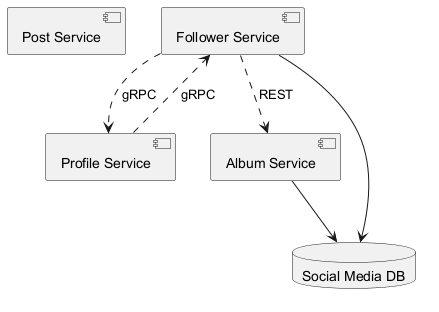

The diagram above was rendered by PlantUML. Its source (embedded in the PNG):
@startuml
skinparam backgroundColor #FFFFFF
skinparam classBackgroundColor #F3E5F5
skinparam classBorderColor #6A1B9A
component "Post Service" as C_PostService
component "Follower Service" as C_FollowerService
component "Profile Service" as C_ProfileService
component "Album Service" as C_AlbumService
database "Social Media DB" as DB_social_media
C_FollowerService --> DB_social_media
C_AlbumService --> DB_social_media
C_ProfileService ..> C_FollowerService : gRPC
C_FollowerService ..> C_ProfileService : gRPC
C_FollowerService ..> C_AlbumService : REST
@enduml